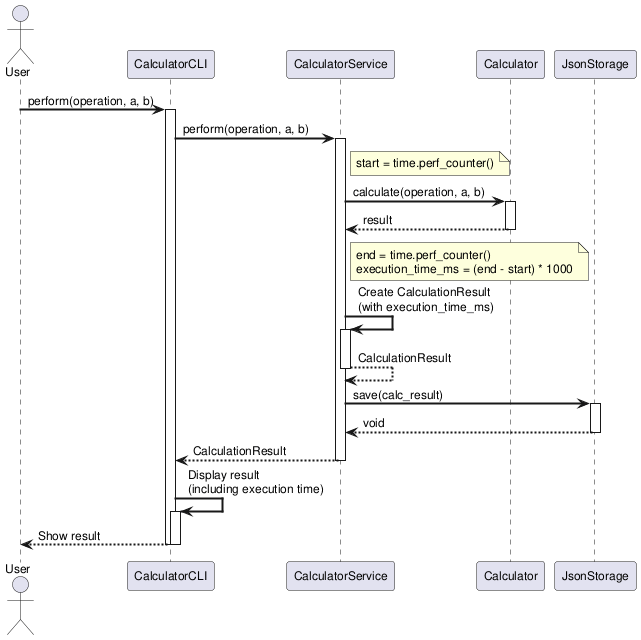

The diagram above was rendered by PlantUML. Its source (embedded in the PNG):
@startuml sequence_diagram

skinparam defaultFontSize 12
skinparam sequenceArrowThickness 2

actor User
participant "CalculatorCLI" as CLI
participant "CalculatorService" as Service
participant "Calculator" as Calc
participant "JsonStorage" as Storage

User -> CLI: perform(operation, a, b)
activate CLI

CLI -> Service: perform(operation, a, b)
activate Service

note right of Service
  start = time.perf_counter()
end note

Service -> Calc: calculate(operation, a, b)
activate Calc
Calc --> Service: result
deactivate Calc

note right of Service
  end = time.perf_counter()
  execution_time_ms = (end - start) * 1000
end note

Service -> Service: Create CalculationResult\n(with execution_time_ms)
activate Service
Service --> Service: CalculationResult
deactivate Service

Service -> Storage: save(calc_result)
activate Storage
Storage --> Service: void
deactivate Storage

Service --> CLI: CalculationResult
deactivate Service

CLI -> CLI: Display result\n(including execution time)
activate CLI
CLI --> User: Show result
deactivate CLI
deactivate CLI

@enduml